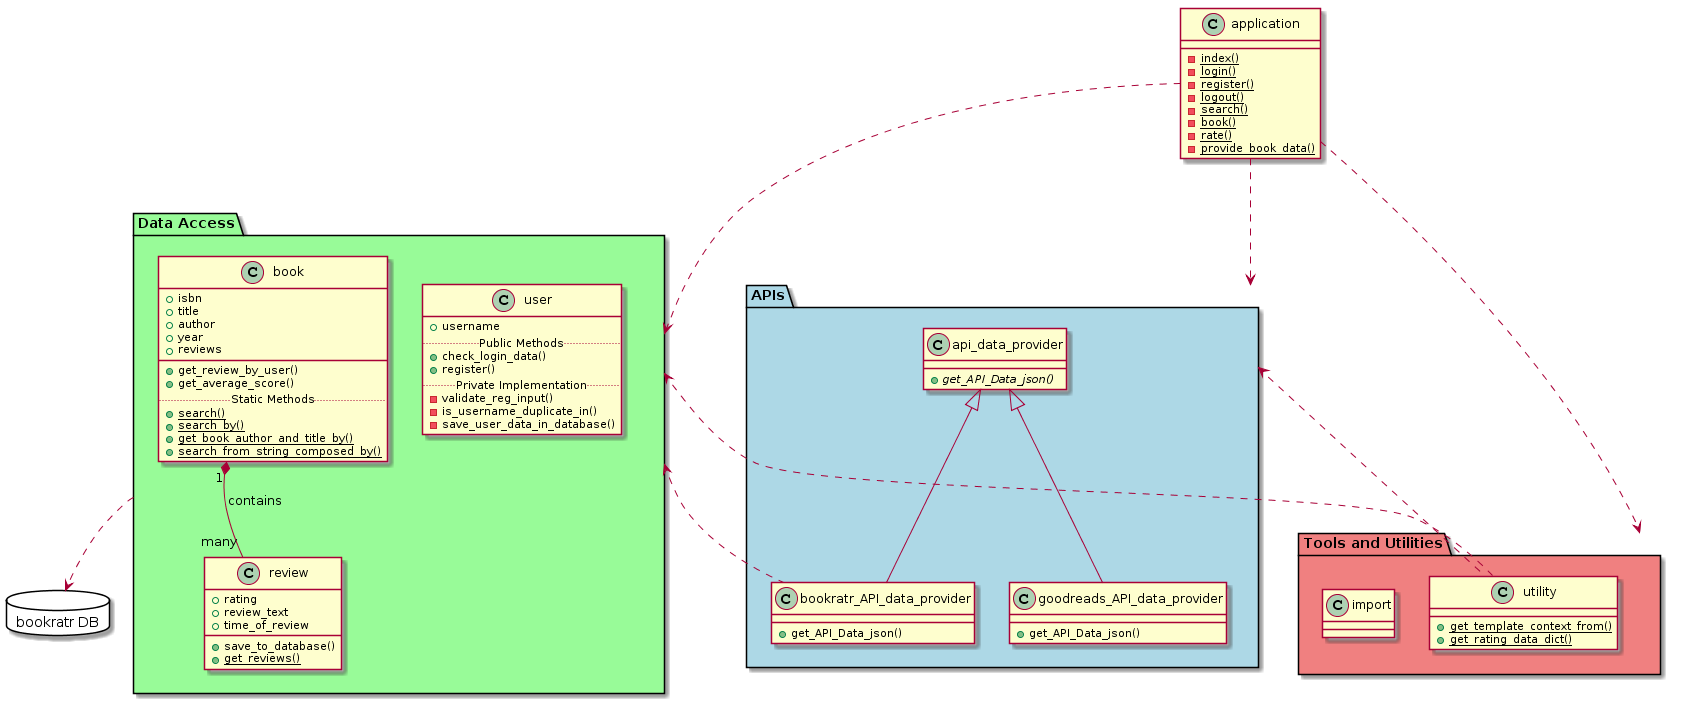

The diagram above was rendered by PlantUML. Its source (embedded in the PNG):
@startuml
class application

package "Data Access" #98FB98 {
class user
class book
class review
}

application ..> "Data Access"

package "APIs"  #ADD8E6 {
class api_data_provider
class goodreads_API_data_provider
class bookratr_API_data_provider
api_data_provider <|-- goodreads_API_data_provider
api_data_provider <|-- bookratr_API_data_provider
"Data Access" <.. bookratr_API_data_provider
}

application ..> "APIs"

package "Tools and Utilities" #F08080 {
"Data Access" <.. utility
"APIs" <.. utility
class import
}

application ..> "Tools and Utilities"
book "1" *-- "many" review: contains

package "bookratr DB" <<Database>> {
}
"Data Access" ..> "bookratr DB"

application : -index() {static}
application : -login() {static}
application : -register() {static}
application : -logout() {static}
application : -search() {static}
application : -book() {static}
application : -rate() {static}
application : -provide_book_data() {static}

api_data_provider : +get_API_Data_json() {abstract}

goodreads_API_data_provider : +get_API_Data_json()

bookratr_API_data_provider : +get_API_Data_json()

class user {
+username
.. Public Methods ..
+check_login_data()
+register()
.. Private Implementation ..
-validate_reg_input()
-is_username_duplicate_in()
-save_user_data_in_database()
}

class book {
+isbn
+title
+author
+year
+reviews
___
+get_review_by_user()
+get_average_score()
.. Static Methods ..
+search() {static}
+search_by() {static}
+get_book_author_and_title_by() {static}
+search_from_string_composed_by() {static}
}

class review {
+rating
+review_text
+time_of_review
+save_to_database()
+get_reviews() {static}
}

utility : +get_template_context_from() {static}
utility : +get_rating_data_dict() {static}
@enduml